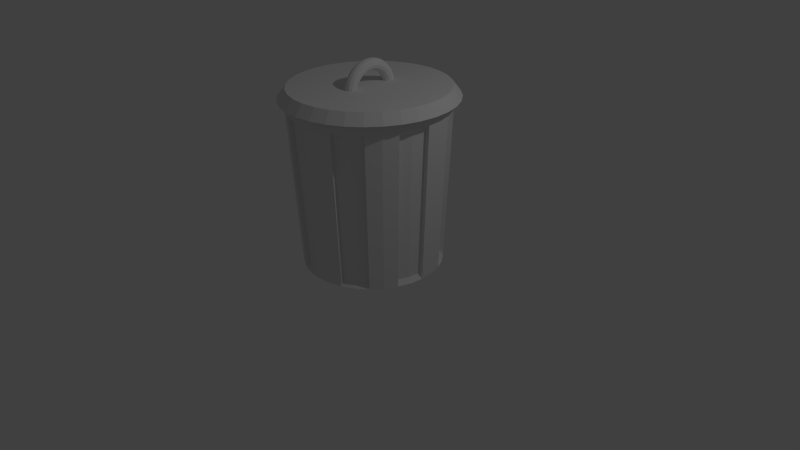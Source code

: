 # Source: trashcan.blend  (saved by Blender 2.75.0; exported with 4.5.12 LTS)
import bpy
from mathutils import Matrix  # noqa: F401  (used for matrix-valued properties, if any)

bpy.ops.wm.read_factory_settings(use_empty=True)
scene = bpy.context.scene
scene.name = 'Scene'

# ---- collections
col_collection_1 = bpy.data.collections.new('Collection 1'); scene.collection.children.link(col_collection_1)

# ---- world
world_world = bpy.data.worlds.new('World'); scene.world = world_world
world_world.color = (0.05088, 0.05088, 0.05088)
world_world.use_sun_shadow = False
world_world.sun_shadow_jitter_overblur = 0.0
world_world.cycles.sampling_method = 'MANUAL'
world_world.cycles.sample_map_resolution = 256

# ---- cameras
cam_camera = bpy.data.cameras.new('Camera')
cam_camera.clip_end = 100.0
cam_camera.lens = 35.0
cam_camera.sensor_width = 32.0
cam_camera.sensor_height = 18.0
cam_camera.ortho_scale = 7.314
cam_camera.dof.focus_distance = 0.0
cam_camera.dof.aperture_fstop = 128.0

# ---- lights
light_lamp = bpy.data.lights.new('Lamp', 'POINT')
light_lamp.transmission_factor = 0.0
light_lamp.cutoff_distance = 30.0
light_lamp.energy = 100.0
light_lamp.shadow_buffer_clip_start = 1.001
light_lamp.shadow_soft_size = 0.1
light_lamp.shadow_maximum_resolution = 0.006
light_lamp.use_absolute_resolution = True
light_lamp.cycles.use_multiple_importance_sampling = False

# ---- meshes
me_torus = bpy.data.meshes.new('Torus')
me_torus.from_pydata([(1.25, 0.0, 0.0), (1.217, 0.0, 0.125), (1.125, 0.0, 0.2165), (1.0, 0.0, 0.25), (0.875, 0.0, 0.2165), (0.7835, 0.0, 0.125), (0.75, 0.0, 3.062e-17), (0.7835, 0.0, -0.125), (0.875, 0.0, -0.2165), (1.0, 0.0, -0.25), (1.125, 0.0, -0.2165), (1.217, 0.0, -0.125), (1.239, 0.1632, 0.0), (1.206, 0.1588, 0.125), (1.115, 0.1468, 0.2165), (0.9914, 0.1305, 0.25), (0.8675, 0.1142, 0.2165), (0.7768, 0.1023, 0.125), (0.7436, 0.09789, 3.062e-17), (0.7768, 0.1023, -0.125), (0.8675, 0.1142, -0.2165), (0.9914, 0.1305, -0.25), (1.115, 0.1468, -0.2165), (1.206, 0.1588, -0.125), (1.207, 0.3235, 0.0), (1.175, 0.3149, 0.125), (1.087, 0.2912, 0.2165), (0.9659, 0.2588, 0.25), (0.8452, 0.2265, 0.2165), (0.7568, 0.2028, 0.125), (0.7244, 0.1941, 3.062e-17), (0.7568, 0.2028, -0.125), (0.8452, 0.2265, -0.2165), (0.9659, 0.2588, -0.25), (1.087, 0.2912, -0.2165), (1.175, 0.3149, -0.125), (1.155, 0.4784, 0.0), (1.124, 0.4655, 0.125), (1.039, 0.4305, 0.2165), (0.9239, 0.3827, 0.25), (0.8084, 0.3348, 0.2165), (0.7239, 0.2998, 0.125), (0.6929, 0.287, 3.062e-17), (0.7239, 0.2998, -0.125), (0.8084, 0.3348, -0.2165), (0.9239, 0.3827, -0.25), (1.039, 0.4305, -0.2165), (1.124, 0.4655, -0.125), (1.083, 0.625, 0.0), (1.054, 0.6083, 0.125), (0.9743, 0.5625, 0.2165), (0.866, 0.5, 0.25), (0.7578, 0.4375, 0.2165), (0.6785, 0.3917, 0.125), (0.6495, 0.375, 3.062e-17), (0.6785, 0.3917, -0.125), (0.7578, 0.4375, -0.2165), (0.866, 0.5, -0.25), (0.9743, 0.5625, -0.2165), (1.054, 0.6083, -0.125), (0.9917, 0.761, 0.0), (0.9651, 0.7406, 0.125), (0.8925, 0.6849, 0.2165), (0.7934, 0.6088, 0.25), (0.6942, 0.5327, 0.2165), (0.6216, 0.477, 0.125), (0.595, 0.4566, 3.062e-17), (0.6216, 0.477, -0.125), (0.6942, 0.5327, -0.2165), (0.7934, 0.6088, -0.25), (0.8925, 0.6849, -0.2165), (0.9651, 0.7406, -0.125), (0.8839, 0.8839, 0.0), (0.8602, 0.8602, 0.125), (0.7955, 0.7955, 0.2165), (0.7071, 0.7071, 0.25), (0.6187, 0.6187, 0.2165), (0.554, 0.554, 0.125), (0.5303, 0.5303, 3.062e-17), (0.554, 0.554, -0.125), (0.6187, 0.6187, -0.2165), (0.7071, 0.7071, -0.25), (0.7955, 0.7955, -0.2165), (0.8602, 0.8602, -0.125), (0.761, 0.9917, 0.0), (0.7406, 0.9651, 0.125), (0.6849, 0.8925, 0.2165), (0.6088, 0.7934, 0.25), (0.5327, 0.6942, 0.2165), (0.477, 0.6216, 0.125), (0.4566, 0.595, 3.062e-17), (0.477, 0.6216, -0.125), (0.5327, 0.6942, -0.2165), (0.6088, 0.7934, -0.25), (0.6849, 0.8925, -0.2165), (0.7406, 0.9651, -0.125), (0.625, 1.083, 0.0), (0.6083, 1.054, 0.125), (0.5625, 0.9743, 0.2165), (0.5, 0.866, 0.25), (0.4375, 0.7578, 0.2165), (0.3917, 0.6785, 0.125), (0.375, 0.6495, 3.062e-17), (0.3917, 0.6785, -0.125), (0.4375, 0.7578, -0.2165), (0.5, 0.866, -0.25), (0.5625, 0.9743, -0.2165), (0.6083, 1.054, -0.125), (0.4784, 1.155, 0.0), (0.4655, 1.124, 0.125), (0.4305, 1.039, 0.2165), (0.3827, 0.9239, 0.25), (0.3348, 0.8084, 0.2165), (0.2998, 0.7239, 0.125), (0.287, 0.6929, 3.062e-17), (0.2998, 0.7239, -0.125), (0.3348, 0.8084, -0.2165), (0.3827, 0.9239, -0.25), (0.4305, 1.039, -0.2165), (0.4655, 1.124, -0.125), (0.3235, 1.207, 0.0), (0.3149, 1.175, 0.125), (0.2912, 1.087, 0.2165), (0.2588, 0.9659, 0.25), (0.2265, 0.8452, 0.2165), (0.2028, 0.7568, 0.125), (0.1941, 0.7244, 3.062e-17), (0.2028, 0.7568, -0.125), (0.2265, 0.8452, -0.2165), (0.2588, 0.9659, -0.25), (0.2912, 1.087, -0.2165), (0.3149, 1.175, -0.125), (0.1632, 1.239, 0.0), (0.1588, 1.206, 0.125), (0.1468, 1.115, 0.2165), (0.1305, 0.9914, 0.25), (0.1142, 0.8675, 0.2165), (0.1023, 0.7768, 0.125), (0.09789, 0.7436, 3.062e-17), (0.1023, 0.7768, -0.125), (0.1142, 0.8675, -0.2165), (0.1305, 0.9914, -0.25), (0.1468, 1.115, -0.2165), (0.1588, 1.206, -0.125), (5.96e-08, 1.25, 0.0), (1.192e-07, 1.217, 0.125), (1.192e-07, 1.125, 0.2165), (8.941e-08, 1.0, 0.25), (8.941e-08, 0.875, 0.2165), (5.96e-08, 0.7835, 0.125), (8.941e-08, 0.75, 3.062e-17), (5.96e-08, 0.7835, -0.125), (8.941e-08, 0.875, -0.2165), (8.941e-08, 1.0, -0.25), (1.192e-07, 1.125, -0.2165), (1.192e-07, 1.217, -0.125), (-0.1632, 1.239, 0.0), (-0.1588, 1.206, 0.125), (-0.1468, 1.115, 0.2165), (-0.1305, 0.9914, 0.25), (-0.1142, 0.8675, 0.2165), (-0.1023, 0.7768, 0.125), (-0.09789, 0.7436, 3.062e-17), (-0.1023, 0.7768, -0.125), (-0.1142, 0.8675, -0.2165), (-0.1305, 0.9914, -0.25), (-0.1468, 1.115, -0.2165), (-0.1588, 1.206, -0.125), (-0.3235, 1.207, 0.0), (-0.3149, 1.175, 0.125), (-0.2912, 1.087, 0.2165), (-0.2588, 0.9659, 0.25), (-0.2265, 0.8452, 0.2165), (-0.2028, 0.7568, 0.125), (-0.1941, 0.7244, 3.062e-17), (-0.2028, 0.7568, -0.125), (-0.2265, 0.8452, -0.2165), (-0.2588, 0.9659, -0.25), (-0.2912, 1.087, -0.2165), (-0.3149, 1.175, -0.125), (-0.4784, 1.155, 0.0), (-0.4655, 1.124, 0.125), (-0.4305, 1.039, 0.2165), (-0.3827, 0.9239, 0.25), (-0.3348, 0.8084, 0.2165), (-0.2998, 0.7239, 0.125), (-0.287, 0.6929, 3.062e-17), (-0.2998, 0.7239, -0.125), (-0.3348, 0.8084, -0.2165), (-0.3827, 0.9239, -0.25), (-0.4305, 1.039, -0.2165), (-0.4655, 1.124, -0.125), (-0.625, 1.083, 0.0), (-0.6083, 1.054, 0.125), (-0.5625, 0.9743, 0.2165), (-0.5, 0.866, 0.25), (-0.4375, 0.7578, 0.2165), (-0.3917, 0.6785, 0.125), (-0.375, 0.6495, 3.062e-17), (-0.3917, 0.6785, -0.125), (-0.4375, 0.7578, -0.2165), (-0.5, 0.866, -0.25), (-0.5625, 0.9743, -0.2165), (-0.6083, 1.054, -0.125), (-0.761, 0.9917, 0.0), (-0.7406, 0.9651, 0.125), (-0.6849, 0.8925, 0.2165), (-0.6088, 0.7934, 0.25), (-0.5327, 0.6942, 0.2165), (-0.477, 0.6216, 0.125), (-0.4566, 0.595, 3.062e-17), (-0.477, 0.6216, -0.125), (-0.5327, 0.6942, -0.2165), (-0.6088, 0.7934, -0.25), (-0.6849, 0.8925, -0.2165), (-0.7406, 0.9651, -0.125), (-0.8839, 0.8839, 0.0), (-0.8602, 0.8602, 0.125), (-0.7955, 0.7955, 0.2165), (-0.7071, 0.7071, 0.25), (-0.6187, 0.6187, 0.2165), (-0.554, 0.554, 0.125), (-0.5303, 0.5303, 3.062e-17), (-0.554, 0.554, -0.125), (-0.6187, 0.6187, -0.2165), (-0.7071, 0.7071, -0.25), (-0.7955, 0.7955, -0.2165), (-0.8602, 0.8602, -0.125), (-0.9917, 0.761, 0.0), (-0.9651, 0.7406, 0.125), (-0.8925, 0.6849, 0.2165), (-0.7934, 0.6088, 0.25), (-0.6942, 0.5327, 0.2165), (-0.6216, 0.477, 0.125), (-0.595, 0.4566, 3.062e-17), (-0.6216, 0.477, -0.125), (-0.6942, 0.5327, -0.2165), (-0.7934, 0.6088, -0.25), (-0.8925, 0.6849, -0.2165), (-0.9651, 0.7406, -0.125), (-1.083, 0.625, 0.0), (-1.054, 0.6083, 0.125), (-0.9743, 0.5625, 0.2165), (-0.866, 0.5, 0.25), (-0.7578, 0.4375, 0.2165), (-0.6785, 0.3917, 0.125), (-0.6495, 0.375, 3.062e-17), (-0.6785, 0.3917, -0.125), (-0.7578, 0.4375, -0.2165), (-0.866, 0.5, -0.25), (-0.9743, 0.5625, -0.2165), (-1.054, 0.6083, -0.125), (-1.155, 0.4784, 0.0), (-1.124, 0.4655, 0.125), (-1.039, 0.4305, 0.2165), (-0.9239, 0.3827, 0.25), (-0.8084, 0.3348, 0.2165), (-0.7239, 0.2998, 0.125), (-0.6929, 0.287, 3.062e-17), (-0.7239, 0.2998, -0.125), (-0.8084, 0.3348, -0.2165), (-0.9239, 0.3827, -0.25), (-1.039, 0.4305, -0.2165), (-1.124, 0.4655, -0.125), (-1.207, 0.3235, 0.0), (-1.175, 0.3149, 0.125), (-1.087, 0.2912, 0.2165), (-0.9659, 0.2588, 0.25), (-0.8452, 0.2265, 0.2165), (-0.7568, 0.2028, 0.125), (-0.7244, 0.1941, 3.062e-17), (-0.7568, 0.2028, -0.125), (-0.8452, 0.2265, -0.2165), (-0.9659, 0.2588, -0.25), (-1.087, 0.2912, -0.2165), (-1.175, 0.3149, -0.125), (-1.239, 0.1632, 0.0), (-1.206, 0.1588, 0.125), (-1.115, 0.1468, 0.2165), (-0.9914, 0.1305, 0.25), (-0.8675, 0.1142, 0.2165), (-0.7768, 0.1023, 0.125), (-0.7436, 0.09789, 3.062e-17), (-0.7768, 0.1023, -0.125), (-0.8675, 0.1142, -0.2165), (-0.9914, 0.1305, -0.25), (-1.115, 0.1468, -0.2165), (-1.206, 0.1588, -0.125), (-1.25, 1.093e-07, 0.0), (-1.217, 1.064e-07, 0.125), (-1.125, 9.835e-08, 0.2165), (-1.0, 8.742e-08, 0.25), (-0.875, 7.649e-08, 0.2165), (-0.7835, 6.85e-08, 0.125), (-0.75, 6.557e-08, 3.062e-17), (-0.7835, 6.85e-08, -0.125), (-0.875, 7.649e-08, -0.2165), (-1.0, 8.742e-08, -0.25), (-1.125, 9.835e-08, -0.2165), (-1.217, 1.064e-07, -0.125), (-1.239, -0.1632, 0.0), (-1.206, -0.1588, 0.125), (-1.115, -0.1468, 0.2165), (-0.9914, -0.1305, 0.25), (-0.8675, -0.1142, 0.2165), (-0.7768, -0.1023, 0.125), (-0.7436, -0.09789, 3.062e-17), (-0.7768, -0.1023, -0.125), (-0.8675, -0.1142, -0.2165), (-0.9914, -0.1305, -0.25), (-1.115, -0.1468, -0.2165), (-1.206, -0.1588, -0.125), (-1.207, -0.3235, 0.0), (-1.175, -0.3149, 0.125), (-1.087, -0.2912, 0.2165), (-0.9659, -0.2588, 0.25), (-0.8452, -0.2265, 0.2165), (-0.7568, -0.2028, 0.125), (-0.7244, -0.1941, 3.062e-17), (-0.7568, -0.2028, -0.125), (-0.8452, -0.2265, -0.2165), (-0.9659, -0.2588, -0.25), (-1.087, -0.2912, -0.2165), (-1.175, -0.3149, -0.125), (-1.155, -0.4784, 0.0), (-1.124, -0.4655, 0.125), (-1.039, -0.4305, 0.2165), (-0.9239, -0.3827, 0.25), (-0.8084, -0.3348, 0.2165), (-0.7239, -0.2998, 0.125), (-0.6929, -0.287, 3.062e-17), (-0.7239, -0.2998, -0.125), (-0.8084, -0.3348, -0.2165), (-0.9239, -0.3827, -0.25), (-1.039, -0.4305, -0.2165), (-1.124, -0.4655, -0.125), (-1.083, -0.625, 0.0), (-1.054, -0.6083, 0.125), (-0.9743, -0.5625, 0.2165), (-0.866, -0.5, 0.25), (-0.7578, -0.4375, 0.2165), (-0.6785, -0.3917, 0.125), (-0.6495, -0.375, 3.062e-17), (-0.6785, -0.3917, -0.125), (-0.7578, -0.4375, -0.2165), (-0.866, -0.5, -0.25), (-0.9743, -0.5625, -0.2165), (-1.054, -0.6083, -0.125), (-0.9917, -0.761, 0.0), (-0.9651, -0.7406, 0.125), (-0.8925, -0.6849, 0.2165), (-0.7934, -0.6088, 0.25), (-0.6942, -0.5327, 0.2165), (-0.6216, -0.477, 0.125), (-0.595, -0.4566, 3.062e-17), (-0.6216, -0.477, -0.125), (-0.6942, -0.5327, -0.2165), (-0.7934, -0.6088, -0.25), (-0.8925, -0.6849, -0.2165), (-0.9651, -0.7406, -0.125), (-0.8839, -0.8839, 0.0), (-0.8602, -0.8602, 0.125), (-0.7955, -0.7955, 0.2165), (-0.7071, -0.7071, 0.25), (-0.6187, -0.6187, 0.2165), (-0.554, -0.554, 0.125), (-0.5303, -0.5303, 3.062e-17), (-0.554, -0.554, -0.125), (-0.6187, -0.6187, -0.2165), (-0.7071, -0.7071, -0.25), (-0.7955, -0.7955, -0.2165), (-0.8602, -0.8602, -0.125), (-0.761, -0.9917, 0.0), (-0.7406, -0.9651, 0.125), (-0.6849, -0.8925, 0.2165), (-0.6088, -0.7934, 0.25), (-0.5327, -0.6942, 0.2165), (-0.477, -0.6216, 0.125), (-0.4566, -0.595, 3.062e-17), (-0.477, -0.6216, -0.125), (-0.5327, -0.6942, -0.2165), (-0.6088, -0.7934, -0.25), (-0.6849, -0.8925, -0.2165), (-0.7406, -0.9651, -0.125), (-0.625, -1.083, 0.0), (-0.6083, -1.054, 0.125), (-0.5625, -0.9743, 0.2165), (-0.5, -0.866, 0.25), (-0.4375, -0.7578, 0.2165), (-0.3917, -0.6785, 0.125), (-0.375, -0.6495, 3.062e-17), (-0.3917, -0.6785, -0.125), (-0.4375, -0.7578, -0.2165), (-0.5, -0.866, -0.25), (-0.5625, -0.9743, -0.2165), (-0.6083, -1.054, -0.125), (-0.4784, -1.155, 0.0), (-0.4655, -1.124, 0.125), (-0.4305, -1.039, 0.2165), (-0.3827, -0.9239, 0.25), (-0.3348, -0.8084, 0.2165), (-0.2998, -0.7239, 0.125), (-0.287, -0.6929, 3.062e-17), (-0.2998, -0.7239, -0.125), (-0.3348, -0.8084, -0.2165), (-0.3827, -0.9239, -0.25), (-0.4305, -1.039, -0.2165), (-0.4655, -1.124, -0.125), (-0.3235, -1.207, 0.0), (-0.3149, -1.175, 0.125), (-0.2912, -1.087, 0.2165), (-0.2588, -0.9659, 0.25), (-0.2265, -0.8452, 0.2165), (-0.2028, -0.7568, 0.125), (-0.1941, -0.7244, 3.062e-17), (-0.2028, -0.7568, -0.125), (-0.2265, -0.8452, -0.2165), (-0.2588, -0.9659, -0.25), (-0.2912, -1.087, -0.2165), (-0.3149, -1.175, -0.125), (-0.1632, -1.239, 0.0), (-0.1588, -1.206, 0.125), (-0.1468, -1.115, 0.2165), (-0.1305, -0.9914, 0.25), (-0.1142, -0.8675, 0.2165), (-0.1023, -0.7768, 0.125), (-0.0979, -0.7436, 3.062e-17), (-0.1023, -0.7768, -0.125), (-0.1142, -0.8675, -0.2165), (-0.1305, -0.9914, -0.25), (-0.1468, -1.115, -0.2165), (-0.1588, -1.206, -0.125), (5.96e-08, -1.25, 0.0), (1.192e-07, -1.217, 0.125), (1.192e-07, -1.125, 0.2165), (8.941e-08, -1.0, 0.25), (8.941e-08, -0.875, 0.2165), (5.96e-08, -0.7835, 0.125), (8.941e-08, -0.75, 3.062e-17), (5.96e-08, -0.7835, -0.125), (8.941e-08, -0.875, -0.2165), (8.941e-08, -1.0, -0.25), (1.192e-07, -1.125, -0.2165), (1.192e-07, -1.217, -0.125), (0.1632, -1.239, 0.0), (0.1588, -1.206, 0.125), (0.1468, -1.115, 0.2165), (0.1305, -0.9914, 0.25), (0.1142, -0.8675, 0.2165), (0.1023, -0.7768, 0.125), (0.09789, -0.7436, 3.062e-17), (0.1023, -0.7768, -0.125), (0.1142, -0.8675, -0.2165), (0.1305, -0.9914, -0.25), (0.1468, -1.115, -0.2165), (0.1588, -1.206, -0.125), (0.3235, -1.207, 0.0), (0.3149, -1.175, 0.125), (0.2912, -1.087, 0.2165), (0.2588, -0.9659, 0.25), (0.2265, -0.8452, 0.2165), (0.2028, -0.7568, 0.125), (0.1941, -0.7244, 3.062e-17), (0.2028, -0.7568, -0.125), (0.2265, -0.8452, -0.2165), (0.2588, -0.9659, -0.25), (0.2912, -1.087, -0.2165), (0.3149, -1.175, -0.125), (0.4784, -1.155, 0.0), (0.4655, -1.124, 0.125), (0.4305, -1.039, 0.2165), (0.3827, -0.9239, 0.25), (0.3348, -0.8084, 0.2165), (0.2998, -0.7239, 0.125), (0.287, -0.6929, 3.062e-17), (0.2998, -0.7239, -0.125), (0.3348, -0.8084, -0.2165), (0.3827, -0.9239, -0.25), (0.4305, -1.039, -0.2165), (0.4655, -1.124, -0.125), (0.625, -1.083, 0.0), (0.6083, -1.054, 0.125), (0.5625, -0.9743, 0.2165), (0.5, -0.866, 0.25), (0.4375, -0.7578, 0.2165), (0.3917, -0.6785, 0.125), (0.375, -0.6495, 3.062e-17), (0.3917, -0.6785, -0.125), (0.4375, -0.7578, -0.2165), (0.5, -0.866, -0.25), (0.5625, -0.9743, -0.2165), (0.6083, -1.054, -0.125), (0.761, -0.9917, 0.0), (0.7406, -0.9651, 0.125), (0.6849, -0.8925, 0.2165), (0.6088, -0.7934, 0.25), (0.5327, -0.6942, 0.2165), (0.477, -0.6216, 0.125), (0.4566, -0.595, 3.062e-17), (0.477, -0.6216, -0.125), (0.5327, -0.6942, -0.2165), (0.6088, -0.7934, -0.25), (0.6849, -0.8925, -0.2165), (0.7406, -0.9651, -0.125), (0.8839, -0.8839, 0.0), (0.8602, -0.8602, 0.125), (0.7955, -0.7955, 0.2165), (0.7071, -0.7071, 0.25), (0.6187, -0.6187, 0.2165), (0.554, -0.554, 0.125), (0.5303, -0.5303, 3.062e-17), (0.554, -0.554, -0.125), (0.6187, -0.6187, -0.2165), (0.7071, -0.7071, -0.25), (0.7955, -0.7955, -0.2165), (0.8602, -0.8602, -0.125), (0.9917, -0.761, 0.0), (0.9651, -0.7406, 0.125), (0.8925, -0.6849, 0.2165), (0.7934, -0.6088, 0.25), (0.6942, -0.5327, 0.2165), (0.6216, -0.477, 0.125), (0.595, -0.4566, 3.062e-17), (0.6216, -0.477, -0.125), (0.6942, -0.5327, -0.2165), (0.7934, -0.6088, -0.25), (0.8925, -0.6849, -0.2165), (0.9651, -0.7406, -0.125), (1.083, -0.625, 0.0), (1.054, -0.6083, 0.125), (0.9743, -0.5625, 0.2165), (0.866, -0.5, 0.25), (0.7578, -0.4375, 0.2165), (0.6785, -0.3917, 0.125), (0.6495, -0.375, 3.062e-17), (0.6785, -0.3917, -0.125), (0.7578, -0.4375, -0.2165), (0.866, -0.5, -0.25), (0.9743, -0.5625, -0.2165), (1.054, -0.6083, -0.125), (1.155, -0.4784, 0.0), (1.124, -0.4655, 0.125), (1.039, -0.4305, 0.2165), (0.9239, -0.3827, 0.25), (0.8084, -0.3348, 0.2165), (0.7239, -0.2998, 0.125), (0.6929, -0.287, 3.062e-17), (0.7239, -0.2998, -0.125), (0.8084, -0.3348, -0.2165), (0.9239, -0.3827, -0.25), (1.039, -0.4305, -0.2165), (1.124, -0.4655, -0.125), (1.207, -0.3235, 0.0), (1.175, -0.3149, 0.125), (1.087, -0.2912, 0.2165), (0.9659, -0.2588, 0.25), (0.8452, -0.2265, 0.2165), (0.7568, -0.2028, 0.125), (0.7244, -0.1941, 3.062e-17), (0.7568, -0.2028, -0.125), (0.8452, -0.2265, -0.2165), (0.9659, -0.2588, -0.25), (1.087, -0.2912, -0.2165), (1.175, -0.3149, -0.125), (1.239, -0.1632, 0.0), (1.206, -0.1588, 0.125), (1.115, -0.1468, 0.2165), (0.9914, -0.1305, 0.25), (0.8675, -0.1142, 0.2165), (0.7768, -0.1023, 0.125), (0.7436, -0.09789, 3.062e-17), (0.7768, -0.1023, -0.125), (0.8675, -0.1142, -0.2165), (0.9914, -0.1305, -0.25), (1.115, -0.1468, -0.2165), (1.206, -0.1588, -0.125), (0.2584, -3.691, -0.01443), (-0.1941, -3.343, -0.01443), (0.2584, -3.62, -0.7342), (-0.1941, -3.279, -0.6663), (0.2584, -3.41, -1.426), (-0.1941, -3.089, -1.293), (0.2584, -3.07, -2.064), (-0.1941, -2.78, -1.871), (0.2584, -2.611, -2.623), (-0.1941, -2.365, -2.377), (0.2584, -2.052, -3.082), (-0.1941, -1.858, -2.793), (0.2584, -1.414, -3.423), (-0.1941, -1.281, -3.101), (0.2584, -0.7216, -3.633), (-0.1941, -0.6537, -3.292), (0.2584, -0.001854, -3.704), (-0.1941, -0.001854, -3.356), (0.2584, 0.7179, -3.633), (-0.1941, 0.65, -3.292), (0.2584, 1.41, -3.423), (-0.1941, 1.277, -3.101), (0.2584, 2.048, -3.082), (-0.1941, 1.854, -2.793), (0.2584, 2.607, -2.623), (-0.1941, 2.361, -2.377), (0.2584, 3.066, -2.064), (-0.1941, 2.776, -1.871), (0.2584, 3.407, -1.426), (-0.1941, 3.085, -1.293), (0.2584, 3.617, -0.7342), (-0.1941, 3.275, -0.6663), (0.2584, 3.688, -0.01443), (-0.1941, 3.339, -0.01443), (0.2584, 3.617, 0.7054), (-0.1941, 3.275, 0.6374), (0.2584, 3.407, 1.397), (-0.1941, 3.085, 1.264), (0.2584, 3.066, 2.035), (-0.1941, 2.776, 1.842), (0.2584, 2.607, 2.594), (-0.1941, 2.361, 2.348), (0.2584, 2.048, 3.053), (-0.1941, 1.854, 2.764), (0.2584, 1.41, 3.394), (-0.1941, 1.277, 3.073), (0.2584, 0.7179, 3.604), (-0.1941, 0.65, 3.263), (0.2584, -0.001857, 3.675), (-0.1941, -0.001857, 3.327), (0.2584, -0.7216, 3.604), (-0.1941, -0.6537, 3.263), (0.2584, -1.414, 3.394), (-0.1941, -1.281, 3.073), (0.2584, -2.052, 3.053), (-0.1941, -1.858, 2.764), (0.2584, -2.611, 2.594), (-0.1941, -2.365, 2.348), (0.2584, -3.07, 2.035), (-0.1941, -2.78, 1.842), (0.2584, -3.41, 1.397), (-0.1941, -3.089, 1.264), (0.2584, -3.62, 0.7053), (-0.1941, -3.279, 0.6374), (0.2584, -3.691, -0.01443), (0.2584, -3.62, -0.7342), (0.2584, -3.41, -1.426), (0.2584, -3.07, -2.064), (0.2584, -2.611, -2.623), (0.2584, -2.052, -3.082), (0.2584, -1.414, -3.423), (0.2584, -0.7216, -3.633), (0.2584, -0.001854, -3.704), (0.2584, 0.7179, -3.633), (0.2584, 1.41, -3.423), (0.2584, 2.048, -3.082), (0.2584, 2.607, -2.623), (0.2584, 3.066, -2.064), (0.2584, 3.407, -1.426), (0.2584, 3.617, -0.7342), (0.2584, 3.688, -0.01443), (0.2584, 3.617, 0.7054), (0.2584, 3.407, 1.397), (0.2584, 3.066, 2.035), (0.2584, 2.607, 2.594), (0.2584, 2.048, 3.053), (0.2584, 1.41, 3.394), (0.2584, 0.7179, 3.604), (0.2584, -0.001857, 3.675), (0.2584, -0.7216, 3.604), (0.2584, -1.414, 3.394), (0.2584, -2.052, 3.053), (0.2584, -2.611, 2.594), (0.2584, -3.07, 2.035), (0.2584, -3.41, 1.397), (0.2584, -3.62, 0.7053), (7.417, 2.989, -0.03345), (0.6835, 3.359, -0.03344), (7.417, 2.931, 0.5511), (0.6835, 3.295, 0.6234), (7.417, 2.761, 1.113), (0.6835, 3.103, 1.255), (7.417, 2.484, 1.631), (0.6835, 2.792, 1.837), (7.417, 2.111, 2.085), (0.6835, 2.373, 2.347), (7.417, 1.657, 2.458), (0.6835, 1.863, 2.766), (7.417, 1.139, 2.735), (0.6835, 1.281, 3.077), (7.417, 0.5769, 2.905), (0.6835, 0.6492, 3.269), (7.417, -0.00762, 2.963), (0.6835, -0.00762, 3.333), (7.417, -0.5922, 2.905), (0.6835, -0.6645, 3.269), (7.417, -1.154, 2.735), (0.6835, -1.296, 3.077), (7.417, -1.672, 2.458), (0.6835, -1.878, 2.766), (7.417, -2.126, 2.085), (0.6835, -2.388, 2.347), (7.417, -2.499, 1.631), (0.6835, -2.807, 1.837), (7.417, -2.776, 1.113), (0.6835, -3.118, 1.255), (7.417, -2.946, 0.5511), (0.6835, -3.31, 0.6234), (7.417, -3.004, -0.03345), (0.6835, -3.374, -0.03345), (7.417, -2.946, -0.618), (0.6835, -3.31, -0.6903), (7.417, -2.776, -1.18), (0.6835, -3.118, -1.322), (7.417, -2.499, -1.698), (0.6835, -2.807, -1.904), (7.417, -2.126, -2.152), (0.6835, -2.388, -2.414), (7.417, -1.672, -2.525), (0.6835, -1.878, -2.833), (7.417, -1.154, -2.802), (0.6835, -1.296, -3.144), (7.417, -0.5922, -2.972), (0.6835, -0.6645, -3.336), (7.417, -0.007617, -3.03), (0.6835, -0.007617, -3.4), (7.417, 0.5769, -2.972), (0.6835, 0.6492, -3.336), (7.417, 1.139, -2.802), (0.6835, 1.281, -3.144), (7.417, 1.657, -2.525), (0.6835, 1.863, -2.833), (7.417, 2.111, -2.152), (0.6835, 2.373, -2.414), (7.417, 2.484, -1.698), (0.6835, 2.792, -1.904), (7.417, 2.761, -1.18), (0.6835, 3.103, -1.322), (7.417, 2.931, -0.618), (0.6835, 3.295, -0.6903), (7.211, 2.805, -0.03345), (0.8902, 3.153, -0.03344), (7.211, 2.751, 0.5152), (0.8902, 3.092, 0.5831), (7.211, 2.591, 1.043), (0.8902, 2.912, 1.176), (7.211, 1.981, 1.955), (0.8902, 2.227, 2.201), (7.211, 1.555, 2.305), (0.8902, 1.748, 2.594), (7.211, 1.069, 2.565), (0.8902, 1.202, 2.886), (7.211, -0.00762, 2.779), (0.8902, -0.00762, 3.127), (7.211, -0.5563, 2.725), (0.8902, -0.6241, 3.066), (7.211, -1.084, 2.565), (0.8902, -1.217, 2.886), (7.211, -1.996, 1.955), (0.8902, -2.242, 2.201), (7.211, -2.346, 1.529), (0.8902, -2.635, 1.722), (7.211, -2.606, 1.043), (0.8902, -2.927, 1.176), (7.211, -2.82, -0.03345), (0.8902, -3.168, -0.03345), (7.211, -2.766, -0.5821), (0.8902, -3.107, -0.65), (7.211, -2.606, -1.11), (0.8902, -2.927, -1.243), (7.211, -1.996, -2.022), (0.8902, -2.242, -2.268), (7.211, -1.57, -2.372), (0.8902, -1.763, -2.661), (7.211, -1.084, -2.632), (0.8902, -1.217, -2.953), (7.211, -0.007617, -2.846), (0.8902, -0.007617, -3.194), (7.211, 0.541, -2.792), (0.8902, 0.6089, -3.133), (7.211, 1.069, -2.632), (0.8902, 1.202, -2.953), (7.211, 1.981, -2.022), (0.8902, 2.227, -2.268), (7.211, 2.331, -1.596), (0.8902, 2.62, -1.789), (7.211, 2.591, -1.11), (0.8902, 2.912, -1.243), (0.2829, 3.359, -0.03344), (0.2829, 3.295, 0.6234), (0.2829, 3.103, 1.255), (0.2829, 2.792, 1.837), (0.2829, 2.373, 2.347), (0.2829, 1.863, 2.766), (0.2829, 1.281, 3.077), (0.2829, 0.6492, 3.269), (0.2829, -0.00762, 3.333), (0.2829, -0.6645, 3.269), (0.2829, -1.296, 3.077), (0.2829, -1.878, 2.766), (0.2829, -2.388, 2.347), (0.2829, -2.807, 1.837), (0.2829, -3.118, 1.255), (0.2829, -3.31, 0.6234), (0.2829, -3.374, -0.03345), (0.2829, -3.31, -0.6903), (0.2829, -3.118, -1.322), (0.2829, -2.807, -1.904), (0.2829, -2.388, -2.414), (0.2829, -1.878, -2.833), (0.2829, -1.296, -3.144), (0.2829, -0.6645, -3.336), (0.2829, -0.007617, -3.4), (0.2829, 0.6492, -3.336), (0.2829, 1.281, -3.144), (0.2829, 1.863, -2.833), (0.2829, 2.373, -2.414), (0.2829, 2.792, -1.904), (0.2829, 3.103, -1.322), (0.2829, 3.295, -0.6903), (0.6835, 3.359, -0.03344), (0.6835, 3.295, 0.6234), (0.6835, 3.103, 1.255), (0.6835, 2.792, 1.837), (0.6835, 2.373, 2.347), (0.6835, 1.863, 2.766), (0.6835, 1.281, 3.077), (0.6835, 0.6492, 3.269), (0.6835, -0.00762, 3.333), (0.6835, -0.6645, 3.269), (0.6835, -1.296, 3.077), (0.6835, -1.878, 2.766), (0.6835, -2.388, 2.347), (0.6835, -2.807, 1.837), (0.6835, -3.118, 1.255), (0.6835, -3.31, 0.6234), (0.6835, -3.374, -0.03345), (0.6835, -3.31, -0.6903), (0.6835, -3.118, -1.322), (0.6835, -2.807, -1.904), (0.6835, -2.388, -2.414), (0.6835, -1.878, -2.833), (0.6835, -1.296, -3.144), (0.6835, -0.6645, -3.336), (0.6835, -0.007617, -3.4), (0.6835, 0.6492, -3.336), (0.6835, 1.281, -3.144), (0.6835, 1.863, -2.833), (0.6835, 2.373, -2.414), (0.6835, 2.792, -1.904), (0.6835, 3.103, -1.322), (0.6835, 3.295, -0.6903), (0.6835, 3.359, -0.03344), (0.6835, 3.295, 0.6234), (0.6835, 3.103, 1.255), (0.6835, 2.792, 1.837), (0.6835, 2.373, 2.347), (0.6835, 1.863, 2.766), (0.6835, 1.281, 3.077), (0.6835, 0.6492, 3.269), (0.6835, -0.00762, 3.333), (0.6835, -0.6645, 3.269), (0.6835, -1.296, 3.077), (0.6835, -1.878, 2.766), (0.6835, -2.388, 2.347), (0.6835, -2.807, 1.837), (0.6835, -3.118, 1.255), (0.6835, -3.31, 0.6234), (0.6835, -3.374, -0.03345), (0.6835, -3.31, -0.6903), (0.6835, -3.118, -1.322), (0.6835, -2.807, -1.904), (0.6835, -2.388, -2.414), (0.6835, -1.878, -2.833), (0.6835, -1.296, -3.144), (0.6835, -0.6645, -3.336), (0.6835, -0.007617, -3.4), (0.6835, 0.6492, -3.336), (0.6835, 1.281, -3.144), (0.6835, 1.863, -2.833), (0.6835, 2.373, -2.414), (0.6835, 2.792, -1.904), (0.6835, 3.103, -1.322), (0.6835, 3.295, -0.6903)], [], [(0, 12, 13, 1), (1, 13, 14, 2), (2, 14, 15, 3), (3, 15, 16, 4), (4, 16, 17, 5), (5, 17, 18, 6), (6, 18, 19, 7), (7, 19, 20, 8), (8, 20, 21, 9), (9, 21, 22, 10), (10, 22, 23, 11), (0, 11, 23, 12), (12, 24, 25, 13), (13, 25, 26, 14), (14, 26, 27, 15), (15, 27, 28, 16), (16, 28, 29, 17), (17, 29, 30, 18), (18, 30, 31, 19), (19, 31, 32, 20), (20, 32, 33, 21), (21, 33, 34, 22), (22, 34, 35, 23), (23, 35, 24, 12), (24, 36, 37, 25), (25, 37, 38, 26), (26, 38, 39, 27), (27, 39, 40, 28), (28, 40, 41, 29), (29, 41, 42, 30), (30, 42, 43, 31), (31, 43, 44, 32), (32, 44, 45, 33), (33, 45, 46, 34), (34, 46, 47, 35), (35, 47, 36, 24), (36, 48, 49, 37), (37, 49, 50, 38), (38, 50, 51, 39), (39, 51, 52, 40), (40, 52, 53, 41), (41, 53, 54, 42), (42, 54, 55, 43), (43, 55, 56, 44), (44, 56, 57, 45), (45, 57, 58, 46), (46, 58, 59, 47), (47, 59, 48, 36), (48, 60, 61, 49), (49, 61, 62, 50), (50, 62, 63, 51), (51, 63, 64, 52), (52, 64, 65, 53), (53, 65, 66, 54), (54, 66, 67, 55), (55, 67, 68, 56), (56, 68, 69, 57), (57, 69, 70, 58), (58, 70, 71, 59), (59, 71, 60, 48), (60, 72, 73, 61), (61, 73, 74, 62), (62, 74, 75, 63), (63, 75, 76, 64), (64, 76, 77, 65), (65, 77, 78, 66), (66, 78, 79, 67), (67, 79, 80, 68), (68, 80, 81, 69), (69, 81, 82, 70), (70, 82, 83, 71), (71, 83, 72, 60), (72, 84, 85, 73), (73, 85, 86, 74), (74, 86, 87, 75), (75, 87, 88, 76), (76, 88, 89, 77), (77, 89, 90, 78), (78, 90, 91, 79), (79, 91, 92, 80), (80, 92, 93, 81), (81, 93, 94, 82), (82, 94, 95, 83), (83, 95, 84, 72), (84, 96, 97, 85), (85, 97, 98, 86), (86, 98, 99, 87), (87, 99, 100, 88), (88, 100, 101, 89), (89, 101, 102, 90), (90, 102, 103, 91), (91, 103, 104, 92), (92, 104, 105, 93), (93, 105, 106, 94), (94, 106, 107, 95), (95, 107, 96, 84), (96, 108, 109, 97), (97, 109, 110, 98), (98, 110, 111, 99), (99, 111, 112, 100), (100, 112, 113, 101), (101, 113, 114, 102), (102, 114, 115, 103), (103, 115, 116, 104), (104, 116, 117, 105), (105, 117, 118, 106), (106, 118, 119, 107), (107, 119, 108, 96), (108, 120, 121, 109), (109, 121, 122, 110), (110, 122, 123, 111), (111, 123, 124, 112), (112, 124, 125, 113), (113, 125, 126, 114), (114, 126, 127, 115), (115, 127, 128, 116), (116, 128, 129, 117), (117, 129, 130, 118), (118, 130, 131, 119), (119, 131, 120, 108), (120, 132, 133, 121), (121, 133, 134, 122), (122, 134, 135, 123), (123, 135, 136, 124), (124, 136, 137, 125), (125, 137, 138, 126), (126, 138, 139, 127), (127, 139, 140, 128), (128, 140, 141, 129), (129, 141, 142, 130), (130, 142, 143, 131), (131, 143, 132, 120), (132, 144, 145, 133), (133, 145, 146, 134), (134, 146, 147, 135), (135, 147, 148, 136), (136, 148, 149, 137), (137, 149, 150, 138), (138, 150, 151, 139), (139, 151, 152, 140), (140, 152, 153, 141), (141, 153, 154, 142), (142, 154, 155, 143), (143, 155, 144, 132), (144, 156, 157, 145), (145, 157, 158, 146), (146, 158, 159, 147), (147, 159, 160, 148), (148, 160, 161, 149), (149, 161, 162, 150), (150, 162, 163, 151), (151, 163, 164, 152), (152, 164, 165, 153), (153, 165, 166, 154), (154, 166, 167, 155), (155, 167, 156, 144), (156, 168, 169, 157), (157, 169, 170, 158), (158, 170, 171, 159), (159, 171, 172, 160), (160, 172, 173, 161), (161, 173, 174, 162), (162, 174, 175, 163), (163, 175, 176, 164), (164, 176, 177, 165), (165, 177, 178, 166), (166, 178, 179, 167), (167, 179, 168, 156), (168, 180, 181, 169), (169, 181, 182, 170), (170, 182, 183, 171), (171, 183, 184, 172), (172, 184, 185, 173), (173, 185, 186, 174), (174, 186, 187, 175), (175, 187, 188, 176), (176, 188, 189, 177), (177, 189, 190, 178), (178, 190, 191, 179), (179, 191, 180, 168), (180, 192, 193, 181), (181, 193, 194, 182), (182, 194, 195, 183), (183, 195, 196, 184), (184, 196, 197, 185), (185, 197, 198, 186), (186, 198, 199, 187), (187, 199, 200, 188), (188, 200, 201, 189), (189, 201, 202, 190), (190, 202, 203, 191), (191, 203, 192, 180), (192, 204, 205, 193), (193, 205, 206, 194), (194, 206, 207, 195), (195, 207, 208, 196), (196, 208, 209, 197), (197, 209, 210, 198), (198, 210, 211, 199), (199, 211, 212, 200), (200, 212, 213, 201), (201, 213, 214, 202), (202, 214, 215, 203), (203, 215, 204, 192), (204, 216, 217, 205), (205, 217, 218, 206), (206, 218, 219, 207), (207, 219, 220, 208), (208, 220, 221, 209), (209, 221, 222, 210), (210, 222, 223, 211), (211, 223, 224, 212), (212, 224, 225, 213), (213, 225, 226, 214), (214, 226, 227, 215), (215, 227, 216, 204), (216, 228, 229, 217), (217, 229, 230, 218), (218, 230, 231, 219), (219, 231, 232, 220), (220, 232, 233, 221), (221, 233, 234, 222), (222, 234, 235, 223), (223, 235, 236, 224), (224, 236, 237, 225), (225, 237, 238, 226), (226, 238, 239, 227), (227, 239, 228, 216), (228, 240, 241, 229), (229, 241, 242, 230), (230, 242, 243, 231), (231, 243, 244, 232), (232, 244, 245, 233), (233, 245, 246, 234), (234, 246, 247, 235), (235, 247, 248, 236), (236, 248, 249, 237), (237, 249, 250, 238), (238, 250, 251, 239), (239, 251, 240, 228), (240, 252, 253, 241), (241, 253, 254, 242), (242, 254, 255, 243), (243, 255, 256, 244), (244, 256, 257, 245), (245, 257, 258, 246), (246, 258, 259, 247), (247, 259, 260, 248), (248, 260, 261, 249), (249, 261, 262, 250), (250, 262, 263, 251), (251, 263, 252, 240), (252, 264, 265, 253), (253, 265, 266, 254), (254, 266, 267, 255), (255, 267, 268, 256), (256, 268, 269, 257), (257, 269, 270, 258), (258, 270, 271, 259), (259, 271, 272, 260), (260, 272, 273, 261), (261, 273, 274, 262), (262, 274, 275, 263), (263, 275, 264, 252), (264, 276, 277, 265), (265, 277, 278, 266), (266, 278, 279, 267), (267, 279, 280, 268), (268, 280, 281, 269), (269, 281, 282, 270), (270, 282, 283, 271), (271, 283, 284, 272), (272, 284, 285, 273), (273, 285, 286, 274), (274, 286, 287, 275), (275, 287, 276, 264), (276, 288, 289, 277), (277, 289, 290, 278), (278, 290, 291, 279), (279, 291, 292, 280), (280, 292, 293, 281), (281, 293, 294, 282), (282, 294, 295, 283), (283, 295, 296, 284), (284, 296, 297, 285), (285, 297, 298, 286), (286, 298, 299, 287), (287, 299, 288, 276), (288, 300, 301, 289), (289, 301, 302, 290), (290, 302, 303, 291), (291, 303, 304, 292), (292, 304, 305, 293), (293, 305, 306, 294), (294, 306, 307, 295), (295, 307, 308, 296), (296, 308, 309, 297), (297, 309, 310, 298), (298, 310, 311, 299), (299, 311, 300, 288), (300, 312, 313, 301), (301, 313, 314, 302), (302, 314, 315, 303), (303, 315, 316, 304), (304, 316, 317, 305), (305, 317, 318, 306), (306, 318, 319, 307), (307, 319, 320, 308), (308, 320, 321, 309), (309, 321, 322, 310), (310, 322, 323, 311), (311, 323, 312, 300), (312, 324, 325, 313), (313, 325, 326, 314), (314, 326, 327, 315), (315, 327, 328, 316), (316, 328, 329, 317), (317, 329, 330, 318), (318, 330, 331, 319), (319, 331, 332, 320), (320, 332, 333, 321), (321, 333, 334, 322), (322, 334, 335, 323), (323, 335, 324, 312), (324, 336, 337, 325), (325, 337, 338, 326), (326, 338, 339, 327), (327, 339, 340, 328), (328, 340, 341, 329), (329, 341, 342, 330), (330, 342, 343, 331), (331, 343, 344, 332), (332, 344, 345, 333), (333, 345, 346, 334), (334, 346, 347, 335), (335, 347, 336, 324), (336, 348, 349, 337), (337, 349, 350, 338), (338, 350, 351, 339), (339, 351, 352, 340), (340, 352, 353, 341), (341, 353, 354, 342), (342, 354, 355, 343), (343, 355, 356, 344), (344, 356, 357, 345), (345, 357, 358, 346), (346, 358, 359, 347), (347, 359, 348, 336), (348, 360, 361, 349), (349, 361, 362, 350), (350, 362, 363, 351), (351, 363, 364, 352), (352, 364, 365, 353), (353, 365, 366, 354), (354, 366, 367, 355), (355, 367, 368, 356), (356, 368, 369, 357), (357, 369, 370, 358), (358, 370, 371, 359), (359, 371, 360, 348), (360, 372, 373, 361), (361, 373, 374, 362), (362, 374, 375, 363), (363, 375, 376, 364), (364, 376, 377, 365), (365, 377, 378, 366), (366, 378, 379, 367), (367, 379, 380, 368), (368, 380, 381, 369), (369, 381, 382, 370), (370, 382, 383, 371), (371, 383, 372, 360), (372, 384, 385, 373), (373, 385, 386, 374), (374, 386, 387, 375), (375, 387, 388, 376), (376, 388, 389, 377), (377, 389, 390, 378), (378, 390, 391, 379), (379, 391, 392, 380), (380, 392, 393, 381), (381, 393, 394, 382), (382, 394, 395, 383), (383, 395, 384, 372), (384, 396, 397, 385), (385, 397, 398, 386), (386, 398, 399, 387), (387, 399, 400, 388), (388, 400, 401, 389), (389, 401, 402, 390), (390, 402, 403, 391), (391, 403, 404, 392), (392, 404, 405, 393), (393, 405, 406, 394), (394, 406, 407, 395), (395, 407, 396, 384), (396, 408, 409, 397), (397, 409, 410, 398), (398, 410, 411, 399), (399, 411, 412, 400), (400, 412, 413, 401), (401, 413, 414, 402), (402, 414, 415, 403), (403, 415, 416, 404), (404, 416, 417, 405), (405, 417, 418, 406), (406, 418, 419, 407), (407, 419, 408, 396), (408, 420, 421, 409), (409, 421, 422, 410), (410, 422, 423, 411), (411, 423, 424, 412), (412, 424, 425, 413), (413, 425, 426, 414), (414, 426, 427, 415), (415, 427, 428, 416), (416, 428, 429, 417), (417, 429, 430, 418), (418, 430, 431, 419), (419, 431, 420, 408), (420, 432, 433, 421), (421, 433, 434, 422), (422, 434, 435, 423), (423, 435, 436, 424), (424, 436, 437, 425), (425, 437, 438, 426), (426, 438, 439, 427), (427, 439, 440, 428), (428, 440, 441, 429), (429, 441, 442, 430), (430, 442, 443, 431), (431, 443, 432, 420), (432, 444, 445, 433), (433, 445, 446, 434), (434, 446, 447, 435), (435, 447, 448, 436), (436, 448, 449, 437), (437, 449, 450, 438), (438, 450, 451, 439), (439, 451, 452, 440), (440, 452, 453, 441), (441, 453, 454, 442), (442, 454, 455, 443), (443, 455, 444, 432), (444, 456, 457, 445), (445, 457, 458, 446), (446, 458, 459, 447), (447, 459, 460, 448), (448, 460, 461, 449), (449, 461, 462, 450), (450, 462, 463, 451), (451, 463, 464, 452), (452, 464, 465, 453), (453, 465, 466, 454), (454, 466, 467, 455), (455, 467, 456, 444), (456, 468, 469, 457), (457, 469, 470, 458), (458, 470, 471, 459), (459, 471, 472, 460), (460, 472, 473, 461), (461, 473, 474, 462), (462, 474, 475, 463), (463, 475, 476, 464), (464, 476, 477, 465), (465, 477, 478, 466), (466, 478, 479, 467), (467, 479, 468, 456), (468, 480, 481, 469), (469, 481, 482, 470), (470, 482, 483, 471), (471, 483, 484, 472), (472, 484, 485, 473), (473, 485, 486, 474), (474, 486, 487, 475), (475, 487, 488, 476), (476, 488, 489, 477), (477, 489, 490, 478), (478, 490, 491, 479), (479, 491, 480, 468), (480, 492, 493, 481), (481, 493, 494, 482), (482, 494, 495, 483), (483, 495, 496, 484), (484, 496, 497, 485), (485, 497, 498, 486), (486, 498, 499, 487), (487, 499, 500, 488), (488, 500, 501, 489), (489, 501, 502, 490), (490, 502, 503, 491), (491, 503, 492, 480), (492, 504, 505, 493), (493, 505, 506, 494), (494, 506, 507, 495), (495, 507, 508, 496), (496, 508, 509, 497), (497, 509, 510, 498), (498, 510, 511, 499), (499, 511, 512, 500), (500, 512, 513, 501), (501, 513, 514, 502), (502, 514, 515, 503), (503, 515, 504, 492), (504, 516, 517, 505), (505, 517, 518, 506), (506, 518, 519, 507), (507, 519, 520, 508), (508, 520, 521, 509), (509, 521, 522, 510), (510, 522, 523, 511), (511, 523, 524, 512), (512, 524, 525, 513), (513, 525, 526, 514), (514, 526, 527, 515), (515, 527, 516, 504), (516, 528, 529, 517), (517, 529, 530, 518), (518, 530, 531, 519), (519, 531, 532, 520), (520, 532, 533, 521), (521, 533, 534, 522), (522, 534, 535, 523), (523, 535, 536, 524), (524, 536, 537, 525), (525, 537, 538, 526), (526, 538, 539, 527), (527, 539, 528, 516), (528, 540, 541, 529), (529, 541, 542, 530), (530, 542, 543, 531), (531, 543, 544, 532), (532, 544, 545, 533), (533, 545, 546, 534), (534, 546, 547, 535), (535, 547, 548, 536), (536, 548, 549, 537), (537, 549, 550, 538), (538, 550, 551, 539), (539, 551, 540, 528), (540, 552, 553, 541), (541, 553, 554, 542), (542, 554, 555, 543), (543, 555, 556, 544), (544, 556, 557, 545), (545, 557, 558, 546), (546, 558, 559, 547), (547, 559, 560, 548), (548, 560, 561, 549), (549, 561, 562, 550), (550, 562, 563, 551), (551, 563, 552, 540), (552, 564, 565, 553), (553, 565, 566, 554), (554, 566, 567, 555), (555, 567, 568, 556), (556, 568, 569, 557), (557, 569, 570, 558), (558, 570, 571, 559), (559, 571, 572, 560), (560, 572, 573, 561), (561, 573, 574, 562), (562, 574, 575, 563), (563, 575, 564, 552), (564, 0, 1, 565), (565, 1, 2, 566), (566, 2, 3, 567), (567, 3, 4, 568), (568, 4, 5, 569), (569, 5, 6, 570), (570, 6, 7, 571), (571, 7, 8, 572), (572, 8, 9, 573), (573, 9, 10, 574), (574, 10, 11, 575), (575, 11, 0, 564), (576, 577, 579, 578), (578, 579, 581, 580), (580, 581, 583, 582), (582, 583, 585, 584), (584, 585, 587, 586), (586, 587, 589, 588), (588, 589, 591, 590), (590, 591, 593, 592), (592, 593, 595, 594), (594, 595, 597, 596), (596, 597, 599, 598), (598, 599, 601, 600), (600, 601, 603, 602), (602, 603, 605, 604), (604, 605, 607, 606), (606, 607, 609, 608), (608, 609, 611, 610), (610, 611, 613, 612), (612, 613, 615, 614), (614, 615, 617, 616), (616, 617, 619, 618), (618, 619, 621, 620), (620, 621, 623, 622), (622, 623, 625, 624), (624, 625, 627, 626), (626, 627, 629, 628), (628, 629, 631, 630), (630, 631, 633, 632), (632, 633, 635, 634), (634, 635, 637, 636), (579, 577, 639, 637, 635, 633, 631, 629, 627, 625, 623, 621, 619, 617, 615, 613, 611, 609, 607, 605, 603, 601, 599, 597, 595, 593, 591, 589, 587, 585, 583, 581), (638, 639, 577, 576), (636, 637, 639, 638), (622, 624, 664, 663), (640, 641, 642, 643, 644, 645, 646, 647, 648, 649, 650, 651, 652, 653, 654, 655, 656, 657, 658, 659, 660, 661, 662, 663, 664, 665, 666, 667, 668, 669, 670, 671), (578, 580, 642, 641), (600, 602, 653, 652), (628, 630, 667, 666), (584, 586, 645, 644), (606, 608, 656, 655), (634, 636, 670, 669), (612, 614, 659, 658), (576, 578, 641, 640), (590, 592, 648, 647), (618, 620, 662, 661), (596, 598, 651, 650), (624, 626, 665, 664), (580, 582, 643, 642), (602, 604, 654, 653), (630, 632, 668, 667), (608, 610, 657, 656), (586, 588, 646, 645), (636, 638, 671, 670), (614, 616, 660, 659), (592, 594, 649, 648), (620, 622, 663, 662), (598, 600, 652, 651), (626, 628, 666, 665), (582, 584, 644, 643), (604, 606, 655, 654), (632, 634, 669, 668), (610, 612, 658, 657), (588, 590, 647, 646), (638, 576, 640, 671), (616, 618, 661, 660), (594, 596, 650, 649), (677, 676, 740, 741), (721, 723, 775, 773), (676, 677, 679, 678), (678, 679, 681, 680), (684, 682, 744, 746), (705, 707, 763, 761), (684, 685, 687, 686), (686, 687, 689, 688), (728, 729, 779, 778), (712, 713, 767, 766), (692, 693, 695, 694), (694, 695, 697, 696), (689, 691, 751, 749), (723, 725, 777, 775), (700, 701, 703, 702), (702, 703, 705, 704), (707, 709, 765, 763), (696, 697, 755, 754), (708, 709, 711, 710), (710, 711, 713, 712), (672, 673, 737, 736), (691, 693, 753, 751), (716, 717, 719, 718), (718, 719, 721, 720), (680, 681, 743, 742), (675, 677, 741, 739), (724, 725, 727, 726), (726, 727, 729, 728), (722, 720, 772, 774), (733, 732, 782, 783), (717, 715, 805, 806), (734, 735, 673, 672), (732, 733, 735, 734), (672, 674, 676, 678, 680, 682, 684, 686, 688, 690, 692, 694, 696, 698, 700, 702, 704, 706, 708, 710, 712, 714, 716, 718, 720, 722, 724, 726, 728, 730, 732, 734), (736, 737, 739, 738), (738, 739, 741, 740), (742, 743, 745, 744), (744, 745, 747, 746), (748, 749, 751, 750), (750, 751, 753, 752), (754, 755, 757, 756), (756, 757, 759, 758), (760, 761, 763, 762), (762, 763, 765, 764), (766, 767, 769, 768), (768, 769, 771, 770), (772, 773, 775, 774), (774, 775, 777, 776), (778, 779, 781, 780), (780, 781, 783, 782), (700, 698, 756, 758), (682, 680, 742, 744), (693, 692, 752, 753), (716, 714, 768, 770), (732, 730, 780, 782), (698, 696, 754, 756), (709, 708, 764, 765), (725, 724, 776, 777), (714, 712, 766, 768), (730, 728, 778, 780), (674, 672, 736, 738), (683, 685, 747, 745), (688, 689, 749, 748), (699, 701, 759, 757), (715, 717, 771, 769), (704, 705, 761, 760), (681, 683, 745, 743), (731, 733, 783, 781), (720, 721, 773, 772), (676, 674, 738, 740), (697, 699, 757, 755), (692, 690, 750, 752), (713, 715, 769, 767), (729, 731, 781, 779), (708, 706, 762, 764), (673, 675, 739, 737), (685, 684, 746, 747), (724, 722, 774, 776), (690, 688, 748, 750), (701, 700, 758, 759), (717, 716, 770, 771), (706, 704, 760, 762), (785, 784, 815, 814, 813, 812, 811, 810, 809, 808, 807, 806, 805, 804, 803, 802, 801, 800, 799, 798, 797, 796, 795, 794, 793, 792, 791, 790, 789, 788, 787, 786), (695, 693, 794, 795), (723, 721, 808, 809), (679, 677, 786, 787), (701, 699, 797, 798), (729, 727, 811, 812), (707, 705, 800, 801), (685, 683, 789, 790), (735, 733, 814, 815), (713, 711, 803, 804), (691, 689, 792, 793), (719, 717, 806, 807), (697, 695, 795, 796), (725, 723, 809, 810), (681, 679, 787, 788), (703, 701, 798, 799), (731, 729, 812, 813), (709, 707, 801, 802), (687, 685, 790, 791), (673, 735, 815, 784), (715, 713, 804, 805), (693, 691, 793, 794), (721, 719, 807, 808), (677, 675, 785, 786), (699, 697, 796, 797), (727, 725, 810, 811), (683, 681, 788, 789), (705, 703, 799, 800), (733, 731, 813, 814), (711, 709, 802, 803), (675, 673, 784, 785), (689, 687, 791, 792), (715, 717, 838, 837), (693, 695, 827, 826), (721, 723, 841, 840), (677, 679, 819, 818), (699, 701, 830, 829), (727, 729, 844, 843), (705, 707, 833, 832), (683, 685, 822, 821), (733, 735, 847, 846), (711, 713, 836, 835), (689, 691, 825, 824), (717, 719, 839, 838), (695, 697, 828, 827), (723, 725, 842, 841), (679, 681, 820, 819), (701, 703, 831, 830), (729, 731, 845, 844), (707, 709, 834, 833), (685, 687, 823, 822), (735, 673, 816, 847), (713, 715, 837, 836), (691, 693, 826, 825), (719, 721, 840, 839), (675, 677, 818, 817), (697, 699, 829, 828), (725, 727, 843, 842), (681, 683, 821, 820), (703, 705, 832, 831), (731, 733, 846, 845), (709, 711, 835, 834), (673, 675, 817, 816), (687, 689, 824, 823), (845, 846, 878, 877), (834, 835, 867, 866), (823, 824, 856, 855), (843, 844, 876, 875), (832, 833, 865, 864), (821, 822, 854, 853), (841, 842, 874, 873), (819, 820, 852, 851), (830, 831, 863, 862), (839, 840, 872, 871), (817, 818, 850, 849), (828, 829, 861, 860), (837, 838, 870, 869), (826, 827, 859, 858), (846, 847, 879, 878), (835, 836, 868, 867), (824, 825, 857, 856), (844, 845, 877, 876), (833, 834, 866, 865), (822, 823, 855, 854), (842, 843, 875, 874), (820, 821, 853, 852), (831, 832, 864, 863), (840, 841, 873, 872), (818, 819, 851, 850), (829, 830, 862, 861), (838, 839, 871, 870), (816, 817, 849, 848), (827, 828, 860, 859), (847, 816, 848, 879), (836, 837, 869, 868), (825, 826, 858, 857)])
me_torus.use_remesh_preserve_volume = False
me_torus.use_remesh_preserve_attributes = False
me_torus.use_mirror_vertex_groups = False
me_torus.update()

# ---- objects
ob_torus = bpy.data.objects.new('Torus', me_torus)
ob_lamp = bpy.data.objects.new('Lamp', light_lamp)
ob_camera = bpy.data.objects.new('Camera', cam_camera)

# ---- transforms, parenting, visibility, modifiers, constraints
ob_torus.location = (0.009933, 0.002263, 2.203)
ob_torus.rotation_euler = (-0.0, 1.571, 0.0)
ob_torus.scale = (0.297, 0.297, 0.297)
ob_torus.lineart.crease_threshold = 0.0
ob_lamp.location = (4.076, 1.005, 5.904)
ob_lamp.rotation_euler = (0.6503, 0.05522, 1.866)
ob_lamp.lock_rotations_4d = False
ob_lamp.empty_display_type = 'ARROWS'
ob_lamp.color = (0.0, 0.0, 0.0, 0.0)
ob_lamp.lineart.crease_threshold = 0.0
ob_camera.location = (7.481, -6.508, 5.344)
ob_camera.rotation_euler = (1.109, 0.01082, 0.8149)
ob_camera.lock_rotations_4d = False
ob_camera.empty_display_type = 'ARROWS'
ob_camera.color = (0.0, 0.0, 0.0, 0.0)
ob_camera.display_type = 'WIRE'
ob_camera.lineart.crease_threshold = 0.0

# ---- collection membership
col_collection_1.objects.link(ob_torus)
col_collection_1.objects.link(ob_lamp)
col_collection_1.objects.link(ob_camera)

# ---- scene / render settings (as saved in the file)
scene.camera = ob_camera
scene.frame_start = 1; scene.frame_end = 250; scene.frame_set(1)
scene.render.engine = 'BLENDER_EEVEE_NEXT'
scene.render.resolution_percentage = 50
scene.render.dither_intensity = 0.0
scene.cycles.use_denoising = False
scene.cycles.samples = 10
scene.cycles.sampling_pattern = 'TABULATED_SOBOL'
scene.cycles.light_sampling_threshold = 0.0
scene.cycles.use_adaptive_sampling = False
scene.cycles.use_light_tree = False
scene.cycles.blur_glossy = 0.0
scene.cycles.pixel_filter_type = 'GAUSSIAN'
scene.cycles.sample_clamp_indirect = 0.0
scene.view_settings.view_transform = 'Standard'
bpy.context.view_layer.update()
